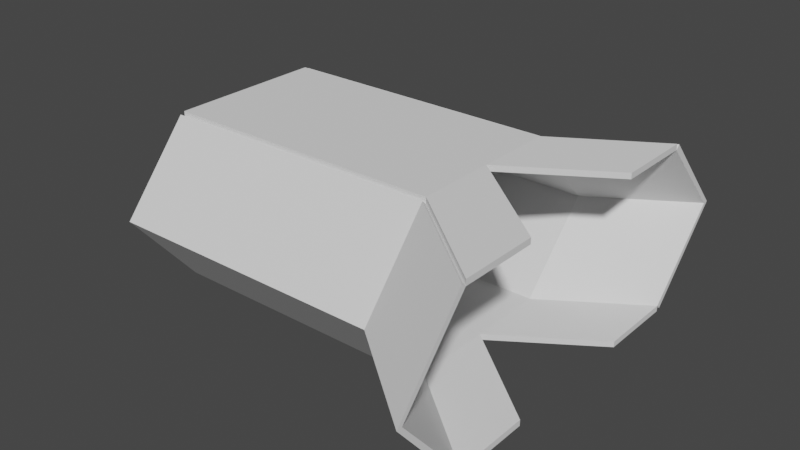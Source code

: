 # Source: entry2.blend  (saved by Blender 3.2.14; exported with 4.5.12 LTS)
import bpy
from mathutils import Matrix  # noqa: F401  (used for matrix-valued properties, if any)

bpy.ops.wm.read_factory_settings(use_empty=True)
scene = bpy.context.scene
scene.name = 'Scene'

# ---- collections
col_collection = bpy.data.collections.new('Collection'); scene.collection.children.link(col_collection)

# ---- world
world_world = bpy.data.worlds.new('World'); scene.world = world_world
world_world.use_nodes = True; world_world.node_tree.nodes.clear()
_N = world_world.node_tree.nodes; _L = world_world.node_tree.links
n0 = _N.new('ShaderNodeOutputWorld'); n0.name = 'World Output'; n0.location = (300, 300)
n1 = _N.new('ShaderNodeBackground'); n1.name = 'Background'; n1.location = (10, 300)
n1.inputs[0].default_value = (0.05088, 0.05088, 0.05088, 1.0)
_L.new(n1.outputs[0], n0.inputs[0])
n0.is_active_output = True
world_world.color = (0.05088, 0.05088, 0.05088)
world_world.use_sun_shadow = False
world_world.sun_shadow_jitter_overblur = 0.0

# ---- meshes
me_cube_008 = bpy.data.meshes.new('Cube.008')
me_cube_008.from_pydata([], [], [])
_uv = me_cube_008.uv_layers.new(name='UVMap')
_uv.uv.foreach_set('vector', [])
me_cube_008.update()
me_cube_009 = bpy.data.meshes.new('Cube.009')
me_cube_009.from_pydata([(-0.5193, -1.0, -1.0), (-0.5193, -1.0, 1.0), (-0.5193, 1.0, -1.0), (-0.5193, 1.0, 1.0), (0.09198, -1.0, -1.0), (0.09198, -1.0, 1.0), (0.09198, 1.0, -1.0), (0.09198, 1.0, 1.0), (-0.5193, 1.0, -1.0), (-0.5193, 0.0, -1.0), (-0.5193, -1.0, -1.0), (-0.5193, -1.0, 1.0), (-0.5193, 0.0, 1.0), (-0.5193, 1.0, 1.0), (0.09198, -1.0, -1.0), (0.09198, 0.0, -1.0), (0.09198, 1.0, -1.0), (0.09198, 1.0, 1.0), (0.09198, 0.0, 1.0), (0.09198, -1.0, 1.0), (-0.5193, -1.858, 0.0), (-0.5193, 1.941, 0.0), (0.09198, 1.941, 0.0), (0.09198, -1.858, 0.0), (0.09198, 1.0, 0.0), (0.09198, 0.0, 0.0), (0.09198, -1.0, 0.0), (-0.5193, -1.0, 0.0), (-0.5193, 1.0, 0.0), (-0.5193, 0.9458, -0.9458), (-0.5193, 0.0, -0.9458), (-0.5193, -0.9458, -0.9458), (-0.5193, -0.9458, 0.9458), (-0.5193, 0.0, 0.9458), (-0.5193, 0.9458, 0.9458), (-0.5193, -0.9458, 1.231e-09), (-0.5193, -1.858, 0.0), (-0.5193, 0.9458, 1.231e-09), (-0.4566, 0.8666, -0.8666), (-0.4566, 0.0, -0.8666), (-0.4566, -0.8666, -0.8666), (-0.4566, -0.8666, 0.8666), (-0.4566, 0.0, 0.8666), (-0.4566, 0.8666, 0.8666), (-0.4566, -0.8666, 1.163e-09), (-0.4566, 0.0, 1.163e-09), (-0.4566, 0.8666, 1.163e-09), (-0.5193, -1.0, 1.0), (-0.5193, 1.941, 0.0), (-0.5193, 1.0, -1.0), (0.09198, 1.0, -1.0), (-0.5193, 1.0, 1.0), (0.09198, 1.0, 1.0), (0.09198, 1.941, 0.0), (0.09198, -1.858, 0.0), (0.09198, -1.0, -1.0), (-0.5193, -1.0, -1.0), (0.09198, -1.0, 1.0), (-0.5193, 1.0, -1.0), (-0.5193, 0.0, -1.0), (-0.5193, -1.0, -1.0), (-0.5193, -1.0, 1.0), (-0.5193, 0.0, 1.0), (-0.5193, 1.0, 1.0), (0.09198, -1.0, -1.0), (0.09198, 0.0, -1.0), (0.09198, 1.0, -1.0), (0.09198, 1.0, 1.0), (0.09198, 0.0, 1.0), (0.09198, -1.0, 1.0), (-0.5193, -1.932, 0.0), (-0.5193, -1.056, 1.048), (-0.5193, 2.015, 0.0), (-0.5193, 1.054, -1.051), (0.09198, 1.054, -1.051), (-0.5193, 1.054, 1.051), (0.09198, 1.054, 1.051), (0.09198, 2.015, 0.0), (0.09198, -1.932, 0.0), (0.09198, -1.056, -1.048), (-0.5193, -1.056, -1.048), (0.09198, -1.056, 1.048), (-0.5193, 1.0, -1.074), (-0.5193, 0.0, -1.074), (-0.5193, -1.0, -1.074), (-0.5193, -1.0, 1.074), (-0.5193, 0.0, 1.074), (-0.5193, 1.0, 1.074), (0.09198, -1.0, -1.074), (0.09198, 0.0, -1.074), (0.09198, 1.0, -1.074), (0.09198, 1.0, 1.074), (0.09198, 0.0, 1.074), (0.09198, -1.0, 1.074), (-11.52, -1.858, 0.0), (-11.52, -1.0, 1.0), (-11.52, 1.941, 0.0), (-11.52, 1.0, -1.0), (-11.52, 1.0, -1.0), (-11.52, 0.0, -1.0), (-11.52, -1.0, -1.0), (-11.52, -1.0, 1.0), (-11.52, 0.0, 1.0), (-11.52, 1.0, 1.0), (-11.52, -1.0, -1.0), (-11.52, 1.0, 1.0), (-11.52, -1.932, 0.0), (-11.52, -1.056, 1.048), (-11.52, 2.015, 0.0), (-11.52, 1.054, -1.051), (-11.52, 1.0, -1.074), (-11.52, 0.0, -1.074), (-11.52, -1.0, -1.074), (-11.52, -1.0, 1.074), (-11.52, 0.0, 1.074), (-11.52, 1.0, 1.074), (-11.52, -1.056, -1.048), (-11.52, 1.054, 1.051), (-11.52, 1.941, 0.0), (-11.52, 1.0, -1.0), (-11.52, 1.0, -1.0), (-11.52, 0.0, -1.0), (-11.52, 0.0, 1.0), (-11.52, 1.0, 1.0), (-11.52, 1.0, 1.0), (-11.52, 2.015, 0.0), (-11.52, 1.054, -1.051), (-11.52, 1.0, -1.074), (-11.52, 0.0, -1.074), (-11.52, 0.0, 1.074), (-11.52, 1.0, 1.074), (-11.52, 1.054, 1.051), (0.09198, -1.0, -1.074), (0.09198, 0.0, -1.074), (0.09198, 0.0, -1.0), (0.09198, -1.0, -1.0), (-15.36, 2.874, -0.074), (-15.36, 1.933, -1.074), (-15.36, 2.948, -0.074), (-15.36, 1.987, -1.125), (-15.36, 2.874, -0.074), (-15.36, 1.933, -1.074), (-15.36, 1.933, -1.074), (-15.36, 0.9328, -1.074), (-15.36, 0.9328, 0.926), (-15.36, 1.933, 0.926), (-15.36, 1.933, 0.926), (-15.36, 2.948, -0.074), (-15.36, 1.987, -1.125), (-15.36, 1.933, -1.148), (-15.36, 0.9328, -1.148), (-15.36, 0.9328, 1.0), (-15.36, 1.933, 1.0), (-15.36, 1.987, 0.9767), (-15.36, -2.789, -0.074), (-15.36, -1.93, 0.926), (-15.36, -0.9305, -1.074), (-15.36, -1.93, -1.074), (-15.36, -1.93, 0.926), (-15.36, -0.9305, 0.926), (-15.36, -1.93, -1.074), (-15.36, -2.863, -0.074), (-15.36, -1.987, 0.9742), (-15.36, -0.9305, -1.148), (-15.36, -1.93, -1.148), (-15.36, -1.93, 1.0), (-15.36, -0.9305, 1.0), (-15.36, -1.987, -1.122)], [], [(28, 13, 3, 21), (10, 9, 59, 60), (26, 19, 5, 23), (20, 0, 56, 36), (10, 14, 4, 0), (19, 11, 1, 5), (7, 3, 13, 17), (22, 6, 50, 53), (9, 8, 58, 59), (2, 6, 16, 8), (16, 15, 65, 66), (3, 7, 52, 51), (22, 7, 17, 24), (24, 17, 18, 25), (25, 18, 19, 26), (20, 1, 11, 27), (11, 12, 33, 32), (10, 27, 35, 31), (8, 9, 30, 29), (28, 8, 29, 37), (0, 20, 27, 10), (15, 25, 26, 14), (16, 24, 25, 15), (6, 22, 24, 16), (8, 16, 66, 58), (14, 26, 23, 4), (15, 14, 64, 65), (8, 28, 21, 2), (31, 35, 44, 40), (37, 29, 38, 46), (30, 31, 40, 39), (33, 34, 43, 42), (9, 10, 31, 30), (13, 28, 37, 34), (27, 11, 32, 35), (12, 13, 34, 33), (44, 41, 42, 45), (45, 42, 43, 46), (39, 45, 46, 38), (40, 44, 45, 39), (32, 33, 42, 41), (29, 30, 39, 38), (34, 37, 46, 43), (35, 32, 41, 44), (58, 82, 110, 98), (80, 70, 106, 116), (57, 47, 71, 81), (68, 67, 91, 92), (64, 60, 84, 88), (56, 55, 79, 80), (66, 65, 89, 90), (55, 54, 78, 79), (14, 10, 60, 64), (18, 17, 67, 68), (21, 3, 51, 48), (19, 18, 68, 69), (7, 22, 53, 52), (1, 20, 36, 47), (12, 11, 61, 62), (4, 23, 54, 55), (17, 13, 63, 67), (23, 5, 57, 54), (13, 12, 62, 63), (0, 4, 55, 56), (2, 21, 48, 49), (5, 1, 47, 57), (11, 19, 69, 61), (6, 2, 49, 50), (72, 75, 76, 77), (78, 81, 71, 70), (91, 87, 86, 92), (92, 86, 85, 93), (82, 90, 89, 83), (83, 89, 88, 84), (79, 78, 70, 80), (73, 72, 77, 74), (69, 68, 92, 93), (84, 60, 100, 112), (62, 61, 101, 102), (56, 80, 116, 104), (67, 63, 87, 91), (60, 59, 99, 100), (52, 53, 77, 76), (50, 49, 73, 74), (87, 63, 103, 115), (54, 57, 81, 78), (51, 52, 76, 75), (61, 69, 93, 85), (49, 48, 96, 97), (53, 50, 74, 77), (58, 66, 90, 82), (65, 64, 135, 134), (113, 114, 166, 165), (102, 101, 158, 159), (117, 108, 125, 131), (105, 117, 131, 124), (96, 105, 124, 118), (101, 113, 165, 158), (111, 112, 164, 163), (111, 99, 121, 128), (63, 62, 102, 103), (70, 71, 107, 106), (82, 83, 111, 110), (75, 72, 108, 117), (72, 73, 109, 108), (61, 85, 113, 101), (83, 84, 112, 111), (51, 75, 117, 105), (85, 86, 114, 113), (71, 47, 95, 107), (86, 87, 115, 114), (36, 56, 104, 94), (47, 36, 94, 95), (73, 49, 97, 109), (59, 58, 98, 99), (48, 51, 105, 96), (124, 131, 153, 146), (96, 118, 140, 136), (123, 122, 144, 145), (128, 121, 143, 150), (121, 120, 142, 143), (120, 127, 149, 142), (109, 97, 119, 126), (99, 98, 120, 121), (110, 111, 128, 127), (115, 103, 123, 130), (102, 114, 129, 122), (103, 102, 122, 123), (98, 110, 127, 120), (114, 115, 130, 129), (88, 89, 133, 132), (89, 65, 134, 133), (64, 88, 132, 135), (134, 135, 132, 133), (143, 142, 149, 150), (140, 146, 153, 147), (141, 140, 147, 148), (145, 144, 151, 152), (137, 136, 140, 141), (138, 139, 148, 147), (118, 124, 146, 140), (125, 108, 138, 147), (126, 119, 141, 148), (97, 96, 136, 137), (127, 128, 150, 149), (119, 97, 137, 141), (108, 109, 139, 138), (130, 123, 145, 152), (129, 130, 152, 151), (109, 126, 148, 139), (122, 129, 151, 144), (131, 125, 147, 153), (155, 154, 161, 162), (154, 160, 167, 161), (157, 156, 163, 164), (159, 158, 165, 166), (114, 102, 159, 166), (94, 104, 160, 154), (99, 111, 163, 156), (116, 106, 161, 167), (95, 94, 154, 155), (106, 107, 162, 161), (104, 116, 167, 160), (112, 100, 157, 164), (100, 99, 156, 157), (107, 95, 155, 162)])
_uv = me_cube_009.uv_layers.new(name='UVMap')
_uv.uv.foreach_set('vector', [0.5, 0.1875, 0.625, 0.1875, 0.625, 0.25, 0.5, 0.25, 0.125, 0.6875, 0.125, 0.625, 0.125, 0.625, 0.125, 0.6875, 0.5, 0.6875, 0.625, 0.6875, 0.625, 0.75, 0.5, 0.75, 0.5, 0.0, 0.375, 0.0, 0.375, 0.0, 0.5, 0.0, 0.125, 0.6875, 0.375, 0.6875, 0.375, 0.75, 0.125, 0.75, 0.625, 0.6875, 0.875, 0.6875, 0.875, 0.75, 0.625, 0.75, 0.625, 0.5, 0.875, 0.5, 0.875, 0.5625, 0.625, 0.5625, 0.5, 0.5, 0.375, 0.5, 0.375, 0.5, 0.5, 0.5, 0.125, 0.625, 0.125, 0.5625, 0.125, 0.5625, 0.125, 0.625, 0.125, 0.5, 0.375, 0.5, 0.375, 0.5625, 0.125, 0.5625, 0.375, 0.5625, 0.375, 0.625, 0.375, 0.625, 0.375, 0.5625, 0.875, 0.5, 0.625, 0.5, 0.625, 0.5, 0.875, 0.5, 0.5, 0.5, 0.625, 0.5, 0.625, 0.5625, 0.5, 0.5625, 0.5, 0.5625, 0.625, 0.5625, 0.625, 0.625, 0.5, 0.625, 0.5, 0.625, 0.625, 0.625, 0.625, 0.6875, 0.5, 0.6875, 0.5, 0.0, 0.625, 0.0, 0.625, 0.0625, 0.5, 0.0625, 0.875, 0.6875, 0.875, 0.625, 0.875, 0.625, 0.875, 0.6875, 0.375, 0.0625, 0.5, 0.0625, 0.5, 0.0625, 0.375, 0.0625, 0.125, 0.5625, 0.125, 0.625, 0.125, 0.625, 0.125, 0.5625, 0.5, 0.1875, 0.375, 0.1875, 0.375, 0.1875, 0.5, 0.1875, 0.375, 0.0, 0.5, 0.0, 0.5, 0.0625, 0.375, 0.0625, 0.375, 0.625, 0.5, 0.625, 0.5, 0.6875, 0.375, 0.6875, 0.375, 0.5625, 0.5, 0.5625, 0.5, 0.625, 0.375, 0.625, 0.375, 0.5, 0.5, 0.5, 0.5, 0.5625, 0.375, 0.5625, 0.125, 0.5625, 0.375, 0.5625, 0.375, 0.5625, 0.125, 0.5625, 0.375, 0.6875, 0.5, 0.6875, 0.5, 0.75, 0.375, 0.75, 0.375, 0.625, 0.375, 0.6875, 0.375, 0.6875, 0.375, 0.625, 0.375, 0.1875, 0.5, 0.1875, 0.5, 0.25, 0.375, 0.25, 0.375, 0.0625, 0.5, 0.0625, 0.5, 0.0625, 0.375, 0.0625, 0.5, 0.1875, 0.375, 0.1875, 0.375, 0.1875, 0.5, 0.1875, 0.125, 0.625, 0.125, 0.6875, 0.125, 0.6875, 0.125, 0.625, 0.875, 0.625, 0.875, 0.5625, 0.875, 0.5625, 0.875, 0.625, 0.125, 0.625, 0.125, 0.6875, 0.125, 0.6875, 0.125, 0.625, 0.625, 0.1875, 0.5, 0.1875, 0.5, 0.1875, 0.625, 0.1875, 0.5, 0.0625, 0.625, 0.0625, 0.625, 0.0625, 0.5, 0.0625, 0.875, 0.625, 0.875, 0.5625, 0.875, 0.5625, 0.875, 0.625, 0.5, 0.0625, 0.625, 0.0625, 0.625, 0.125, 0.5, 0.125, 0.5, 0.125, 0.625, 0.125, 0.625, 0.1875, 0.5, 0.1875, 0.375, 0.125, 0.5, 0.125, 0.5, 0.1875, 0.375, 0.1875, 0.375, 0.0625, 0.5, 0.0625, 0.5, 0.125, 0.375, 0.125, 0.875, 0.6875, 0.875, 0.625, 0.875, 0.625, 0.875, 0.6875, 0.125, 0.5625, 0.125, 0.625, 0.125, 0.625, 0.125, 0.5625, 0.625, 0.1875, 0.5, 0.1875, 0.5, 0.1875, 0.625, 0.1875, 0.5, 0.0625, 0.625, 0.0625, 0.625, 0.0625, 0.5, 0.0625, 0.125, 0.5625, 0.125, 0.5625, 0.125, 0.5625, 0.125, 0.5625, 0.375, 1.0, 0.5, 1.0, 0.5, 1.0, 0.375, 1.0, 0.625, 0.75, 0.875, 0.75, 0.875, 0.75, 0.625, 0.75, 0.625, 0.625, 0.625, 0.5625, 0.625, 0.5625, 0.625, 0.625, 0.375, 0.6875, 0.125, 0.6875, 0.125, 0.6875, 0.375, 0.6875, 0.125, 0.75, 0.375, 0.75, 0.375, 0.75, 0.125, 0.75, 0.375, 0.5625, 0.375, 0.625, 0.375, 0.625, 0.375, 0.5625, 0.375, 0.75, 0.5, 0.75, 0.5, 0.75, 0.375, 0.75, 0.375, 0.6875, 0.125, 0.6875, 0.125, 0.6875, 0.375, 0.6875, 0.625, 0.625, 0.625, 0.5625, 0.625, 0.5625, 0.625, 0.625, 0.5, 0.25, 0.625, 0.25, 0.625, 0.25, 0.5, 0.25, 0.625, 0.6875, 0.625, 0.625, 0.625, 0.625, 0.625, 0.6875, 0.625, 0.5, 0.5, 0.5, 0.5, 0.5, 0.625, 0.5, 0.625, 0.0, 0.5, 0.0, 0.5, 0.0, 0.625, 0.0, 0.875, 0.625, 0.875, 0.6875, 0.875, 0.6875, 0.875, 0.625, 0.375, 0.75, 0.5, 0.75, 0.5, 0.75, 0.375, 0.75, 0.625, 0.5625, 0.875, 0.5625, 0.875, 0.5625, 0.625, 0.5625, 0.5, 0.75, 0.625, 0.75, 0.625, 0.75, 0.5, 0.75, 0.875, 0.5625, 0.875, 0.625, 0.875, 0.625, 0.875, 0.5625, 0.125, 0.75, 0.375, 0.75, 0.375, 0.75, 0.125, 0.75, 0.375, 0.25, 0.5, 0.25, 0.5, 0.25, 0.375, 0.25, 0.625, 0.75, 0.875, 0.75, 0.875, 0.75, 0.625, 0.75, 0.875, 0.6875, 0.625, 0.6875, 0.625, 0.6875, 0.875, 0.6875, 0.375, 0.5, 0.125, 0.5, 0.125, 0.5, 0.375, 0.5, 0.5, 0.25, 0.625, 0.25, 0.625, 0.5, 0.5, 0.5, 0.5, 0.75, 0.625, 0.75, 0.625, 1.0, 0.5, 1.0, 0.625, 0.5625, 0.875, 0.5625, 0.875, 0.625, 0.625, 0.625, 0.625, 0.625, 0.875, 0.625, 0.875, 0.6875, 0.625, 0.6875, 0.125, 0.5625, 0.375, 0.5625, 0.375, 0.625, 0.125, 0.625, 0.125, 0.625, 0.375, 0.625, 0.375, 0.6875, 0.125, 0.6875, 0.375, 0.75, 0.5, 0.75, 0.5, 1.0, 0.375, 1.0, 0.375, 0.25, 0.5, 0.25, 0.5, 0.5, 0.375, 0.5, 0.625, 0.6875, 0.625, 0.625, 0.625, 0.625, 0.625, 0.6875, 0.125, 0.6875, 0.125, 0.6875, 0.125, 0.6875, 0.125, 0.6875, 0.875, 0.625, 0.875, 0.6875, 0.875, 0.6875, 0.875, 0.625, 0.125, 0.75, 0.125, 0.75, 0.125, 0.75, 0.125, 0.75, 0.625, 0.5625, 0.875, 0.5625, 0.875, 0.5625, 0.625, 0.5625, 0.125, 0.6875, 0.125, 0.625, 0.125, 0.625, 0.125, 0.6875, 0.625, 0.5, 0.5, 0.5, 0.5, 0.5, 0.625, 0.5, 0.375, 0.5, 0.125, 0.5, 0.125, 0.5, 0.375, 0.5, 0.875, 0.5625, 0.875, 0.5625, 0.875, 0.5625, 0.875, 0.5625, 0.5, 0.75, 0.625, 0.75, 0.625, 0.75, 0.5, 0.75, 0.875, 0.5, 0.625, 0.5, 0.625, 0.5, 0.875, 0.5, 0.875, 0.6875, 0.625, 0.6875, 0.625, 0.6875, 0.875, 0.6875, 0.375, 0.25, 0.5, 0.25, 0.5, 0.25, 0.375, 0.25, 0.5, 0.5, 0.375, 0.5, 0.375, 0.5, 0.5, 0.5, 0.125, 0.5625, 0.375, 0.5625, 0.375, 0.5625, 0.125, 0.5625, 0.375, 0.625, 0.375, 0.6875, 0.375, 0.6875, 0.375, 0.625, 0.875, 0.6875, 0.875, 0.625, 0.875, 0.625, 0.875, 0.6875, 0.875, 0.625, 0.875, 0.6875, 0.875, 0.6875, 0.875, 0.625, 0.625, 0.25, 0.5, 0.25, 0.5, 0.25, 0.625, 0.25, 0.875, 0.5, 0.875, 0.5, 0.875, 0.5, 0.875, 0.5, 0.5, 0.25, 0.625, 0.25, 0.625, 0.25, 0.5, 0.25, 0.875, 0.6875, 0.875, 0.6875, 0.875, 0.6875, 0.875, 0.6875, 0.125, 0.625, 0.125, 0.6875, 0.125, 0.6875, 0.125, 0.625, 0.125, 0.625, 0.125, 0.625, 0.125, 0.625, 0.125, 0.625, 0.875, 0.5625, 0.875, 0.625, 0.875, 0.625, 0.875, 0.5625, 0.5, 1.0, 0.625, 1.0, 0.625, 1.0, 0.5, 1.0, 0.125, 0.5625, 0.125, 0.625, 0.125, 0.625, 0.125, 0.5625, 0.625, 0.25, 0.5, 0.25, 0.5, 0.25, 0.625, 0.25, 0.5, 0.25, 0.375, 0.25, 0.375, 0.25, 0.5, 0.25, 0.875, 0.6875, 0.875, 0.6875, 0.875, 0.6875, 0.875, 0.6875, 0.125, 0.625, 0.125, 0.6875, 0.125, 0.6875, 0.125, 0.625, 0.875, 0.5, 0.875, 0.5, 0.875, 0.5, 0.875, 0.5, 0.875, 0.6875, 0.875, 0.625, 0.875, 0.625, 0.875, 0.6875, 0.875, 0.75, 0.875, 0.75, 0.875, 0.75, 0.875, 0.75, 0.875, 0.625, 0.875, 0.5625, 0.875, 0.5625, 0.875, 0.625, 0.5, 0.0, 0.375, 0.0, 0.375, 0.0, 0.5, 0.0, 0.625, 0.0, 0.5, 0.0, 0.5, 0.0, 0.625, 0.0, 0.125, 0.5, 0.125, 0.5, 0.125, 0.5, 0.125, 0.5, 0.125, 0.625, 0.125, 0.5625, 0.125, 0.5625, 0.125, 0.625, 0.5, 0.25, 0.625, 0.25, 0.625, 0.25, 0.5, 0.25, 0.875, 0.5, 0.875, 0.5, 0.875, 0.5, 0.875, 0.5, 0.5, 0.25, 0.5, 0.25, 0.5, 0.25, 0.5, 0.25, 0.875, 0.5625, 0.875, 0.625, 0.875, 0.625, 0.875, 0.5625, 0.125, 0.625, 0.125, 0.625, 0.125, 0.625, 0.125, 0.625, 0.125, 0.625, 0.125, 0.5625, 0.125, 0.5625, 0.125, 0.625, 0.125, 0.5625, 0.125, 0.5625, 0.125, 0.5625, 0.125, 0.5625, 0.125, 0.5, 0.125, 0.5, 0.125, 0.5, 0.125, 0.5, 0.125, 0.625, 0.125, 0.5625, 0.125, 0.5625, 0.125, 0.625, 0.125, 0.5625, 0.125, 0.625, 0.125, 0.625, 0.125, 0.5625, 0.875, 0.5625, 0.875, 0.5625, 0.875, 0.5625, 0.875, 0.5625, 0.875, 0.625, 0.875, 0.625, 0.875, 0.625, 0.875, 0.625, 0.875, 0.5625, 0.875, 0.625, 0.875, 0.625, 0.875, 0.5625, 0.125, 0.5625, 0.125, 0.5625, 0.125, 0.5625, 0.125, 0.5625, 0.875, 0.625, 0.875, 0.5625, 0.875, 0.5625, 0.875, 0.625, 0.375, 0.6875, 0.375, 0.625, 0.375, 0.625, 0.375, 0.6875, 0.375, 0.625, 0.375, 0.625, 0.375, 0.625, 0.375, 0.625, 0.375, 0.6875, 0.375, 0.6875, 0.375, 0.6875, 0.375, 0.6875, 0.375, 0.625, 0.375, 0.6875, 0.375, 0.6875, 0.375, 0.625, 0.125, 0.625, 0.125, 0.5625, 0.125, 0.5625, 0.125, 0.625, 0.5, 0.25, 0.625, 0.25, 0.625, 0.25, 0.5, 0.25, 0.375, 0.25, 0.5, 0.25, 0.5, 0.25, 0.375, 0.25, 0.875, 0.5625, 0.875, 0.625, 0.875, 0.625, 0.875, 0.5625, 0.375, 0.25, 0.5, 0.25, 0.5, 0.25, 0.375, 0.25, 0.5, 0.25, 0.375, 0.25, 0.375, 0.25, 0.5, 0.25, 0.5, 0.25, 0.625, 0.25, 0.625, 0.25, 0.5, 0.25, 0.5, 0.25, 0.5, 0.25, 0.5, 0.25, 0.5, 0.25, 0.125, 0.5, 0.125, 0.5, 0.125, 0.5, 0.125, 0.5, 0.375, 0.25, 0.5, 0.25, 0.5, 0.25, 0.375, 0.25, 0.125, 0.5625, 0.125, 0.625, 0.125, 0.625, 0.125, 0.5625, 0.125, 0.5, 0.125, 0.5, 0.125, 0.5, 0.125, 0.5, 0.5, 0.25, 0.375, 0.25, 0.375, 0.25, 0.5, 0.25, 0.875, 0.5625, 0.875, 0.5625, 0.875, 0.5625, 0.875, 0.5625, 0.875, 0.625, 0.875, 0.5625, 0.875, 0.5625, 0.875, 0.625, 0.125, 0.5, 0.125, 0.5, 0.125, 0.5, 0.125, 0.5, 0.875, 0.625, 0.875, 0.625, 0.875, 0.625, 0.875, 0.625, 0.625, 0.25, 0.5, 0.25, 0.5, 0.25, 0.625, 0.25, 0.625, 0.0, 0.5, 0.0, 0.5, 0.0, 0.625, 0.0, 0.5, 0.0, 0.375, 0.0, 0.375, 0.0, 0.5, 0.0, 0.125, 0.6875, 0.125, 0.625, 0.125, 0.625, 0.125, 0.6875, 0.875, 0.625, 0.875, 0.6875, 0.875, 0.6875, 0.875, 0.625, 0.875, 0.625, 0.875, 0.625, 0.875, 0.625, 0.875, 0.625, 0.5, 0.0, 0.375, 0.0, 0.375, 0.0, 0.5, 0.0, 0.125, 0.625, 0.125, 0.625, 0.125, 0.625, 0.125, 0.625, 0.375, 1.0, 0.5, 1.0, 0.5, 1.0, 0.375, 1.0, 0.625, 0.0, 0.5, 0.0, 0.5, 0.0, 0.625, 0.0, 0.5, 1.0, 0.625, 1.0, 0.625, 1.0, 0.5, 1.0, 0.125, 0.75, 0.125, 0.75, 0.125, 0.75, 0.125, 0.75, 0.125, 0.6875, 0.125, 0.6875, 0.125, 0.6875, 0.125, 0.6875, 0.125, 0.6875, 0.125, 0.625, 0.125, 0.625, 0.125, 0.6875, 0.875, 0.75, 0.875, 0.75, 0.875, 0.75, 0.875, 0.75])
me_cube_009.update()

# ---- objects
ob_cube = bpy.data.objects.new('Cube', me_cube_008)
ob_cube_001 = bpy.data.objects.new('Cube.001', me_cube_009)

# ---- transforms, parenting, visibility, modifiers, constraints
ob_cube.location = (0.0, 0.0, 0.0)
ob_cube.scale = (-0.7196, 2.334, 2.334)
ob_cube_001.location = (0.0, 0.0, 0.0)
ob_cube_001.scale = (-0.7196, 2.334, 2.334)

# ---- collection membership
col_collection.objects.link(ob_cube)
col_collection.objects.link(ob_cube_001)

# ---- scene / render settings (as saved in the file)
scene.frame_start = 1; scene.frame_end = 250; scene.frame_set(50)
scene.render.engine = 'BLENDER_EEVEE_NEXT'
scene.cycles.sampling_pattern = 'TABULATED_SOBOL'
scene.cycles.use_light_tree = False
scene.view_settings.view_transform = 'Filmic'
bpy.context.view_layer.update()

# ---- added for rendering (the .blend has no active camera and no usable light): camera, sun
cam_auto = bpy.data.cameras.new('AutoCamera')
cam_auto.lens = 50.0
cam_auto.sensor_width = 36.0
cam_auto.clip_end = 1000.0
ob_auto_camera = bpy.data.objects.new('AutoCamera', cam_auto)
scene.collection.objects.link(ob_auto_camera)
ob_auto_camera.location = (22.4138, -20.2067, 13.4508)
ob_auto_camera.rotation_euler = (1.09748, -7.21219e-08, 0.694738)
scene.camera = ob_auto_camera
light_auto_sun = bpy.data.lights.new('AutoSun', 'SUN')
light_auto_sun.energy = 3.0
light_auto_sun.angle = 0.0523599
ob_auto_sun = bpy.data.objects.new('AutoSun', light_auto_sun)
scene.collection.objects.link(ob_auto_sun)
ob_auto_sun.rotation_euler = (0.872665, 0.174533, 0.523599)
bpy.context.view_layer.update()
